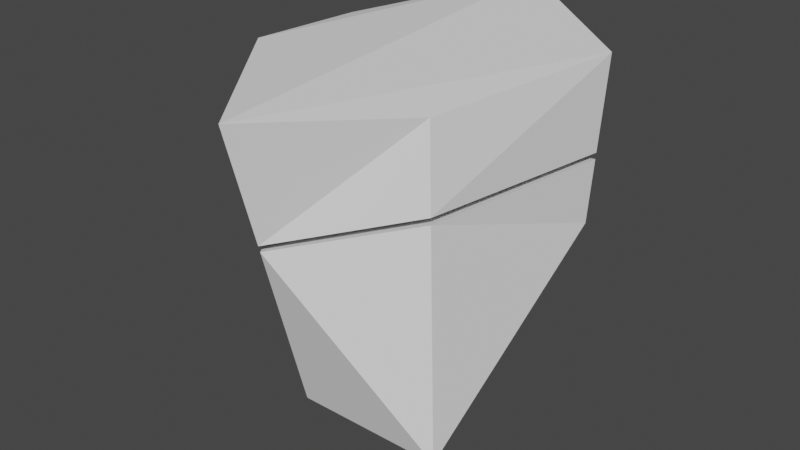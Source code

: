 # Source: Rock1Wasted.blend  (saved by Blender 2.80.75; exported with 4.5.12 LTS)
import bpy
from mathutils import Matrix  # noqa: F401  (used for matrix-valued properties, if any)

bpy.ops.wm.read_factory_settings(use_empty=True)
scene = bpy.context.scene
scene.name = 'Scene'

# ---- collections
col_collection = bpy.data.collections.new('Collection'); scene.collection.children.link(col_collection)

# ---- world
world_world = bpy.data.worlds.new('World'); scene.world = world_world
world_world.use_nodes = True; world_world.node_tree.nodes.clear()
_N = world_world.node_tree.nodes; _L = world_world.node_tree.links
n0 = _N.new('ShaderNodeOutputWorld'); n0.name = 'World Output'; n0.location = (300, 300)
n1 = _N.new('ShaderNodeBackground'); n1.name = 'Background'; n1.location = (10, 300)
n1.inputs[0].default_value = (0.05088, 0.05088, 0.05088, 1.0)
_L.new(n1.outputs[0], n0.inputs[0])
n0.is_active_output = True
world_world.color = (0.05088, 0.05088, 0.05088)
world_world.use_sun_shadow = False
world_world.sun_shadow_jitter_overblur = 0.0

# ---- meshes
me_cube_001 = bpy.data.meshes.new('Cube.001')
me_cube_001.from_pydata([(-0.25, 0.25, -0.3684), (0.25, -0.25, -0.25), (0.25, 0.1299, -0.01119), (0.0, 0.25, -0.25), (0.0, -0.25, -0.25), (-0.001049, 0.2889, 0.006471), (-0.2269, 0.172, -0.05846), (-0.25, -0.01985, -0.05517), (-0.2451, -0.02936, -0.05311), (0.2511, 0.1416, 0.09432), (0.1985, -0.1973, 0.09642), (0.0, -0.3286, 0.04092)], [], [(3, 5, 9, 2), (2, 9, 10, 1), (4, 11, 8), (3, 2, 1, 4), (0, 3, 4, 8, 7), (1, 10, 11, 4), (0, 6, 5, 3), (7, 6, 0), (5, 6, 7, 8, 11, 10, 9)])
_uv = me_cube_001.uv_layers.new(name='UVMap')
_uv.uv.foreach_set('vector', [1.0, 0.0, 1.0, 0.2022, 0.8031, 0.2519, 0.8054, 0.1692, 0.6206, 0.02048, 0.69, 0.01253, 0.6883, 0.2799, 0.4562, 0.3107, 0.04606, 0.1597, 0.2285, 0.06679, 0.1602, 0.1277, 0.6634, 0.4977, 0.7917, 0.6621, 0.8044, 0.8909, 0.6424, 0.8686, 0.5156, 0.4491, 0.6634, 0.4977, 0.6424, 0.8686, 0.4599, 0.8905, 0.4574, 0.8827, 0.4562, 0.3107, 0.6883, 0.2799, 0.6633, 0.4032, 0.4739, 0.3393, 0.0, 0.5478, 0.1962, 0.4542, 0.2622, 0.5463, 0.09159, 0.5449, 0.1595, 0.1349, 0.1962, 0.4542, 0.0, 0.5478, 0.2272, 0.5922, 0.1946, 0.6074, 0.1917, 0.6324, 0.1924, 0.6336, 0.2288, 0.6726, 0.2574, 0.6555, 0.2643, 0.6114])
me_cube_001.use_remesh_preserve_volume = False
me_cube_001.use_remesh_preserve_attributes = False
me_cube_001.use_mirror_vertex_groups = False
me_cube_001.update()
me_cube_003 = bpy.data.meshes.new('Cube.003')
me_cube_003.from_pydata([(-0.2238, -0.1015, 0.2493), (-0.2039, 0.09442, 0.25), (0.1772, -0.1755, 0.2399), (0.2529, 0.1601, 0.2605), (-0.002243, 0.3331, 0.2982), (0.0, -0.3851, 0.25), (0.2512, 0.1428, 0.1046), (-0.001091, 0.2904, 0.0167), (-0.2261, 0.1693, -0.04773), (0.197, -0.1958, 0.1062), (-0.2496, -0.02623, -0.04435), (0.0, -0.3314, 0.05141)], [], [(4, 1, 0, 5), (3, 4, 5, 2), (6, 7, 4, 3), (7, 8, 1, 4), (10, 11, 5, 0), (7, 6, 9, 11, 10, 8), (8, 10, 0, 1), (11, 9, 2, 5), (9, 6, 3, 2)])
_uv = me_cube_003.uv_layers.new(name='UVMap')
_uv.uv.foreach_set('vector', [0.3075, 0.5707, 0.3075, 0.8158, 0.2347, 0.9427, 0.001376, 1.0, 0.1041, 0.5478, 0.3075, 0.5707, 0.001376, 1.0, 0.0, 0.7867, 0.8028, 0.26, 1.0, 0.2103, 1.0, 0.4322, 0.7994, 0.3822, 0.269, 0.5463, 0.203, 0.451, 0.3915, 0.361, 0.4562, 0.5478, 0.1659, 0.1284, 0.235, 0.06344, 0.3596, 0.0, 0.3721, 0.2094, 0.7723, 0.5921, 0.7352, 0.6113, 0.7424, 0.6554, 0.7707, 0.673, 0.8078, 0.6333, 0.8048, 0.6079, 0.203, 0.451, 0.1659, 0.1284, 0.3721, 0.2094, 0.3915, 0.361, 0.6701, 0.4055, 0.6949, 0.279, 0.7844, 0.2672, 0.7994, 0.4491, 0.6949, 0.279, 0.6968, 0.01175, 0.7994, 0.0, 0.7844, 0.2672])
me_cube_003.use_remesh_preserve_volume = False
me_cube_003.use_remesh_preserve_attributes = False
me_cube_003.use_mirror_vertex_groups = False
me_cube_003.update()

# ---- objects
ob_cube = bpy.data.objects.new('Cube', me_cube_001)
ob_cube_001 = bpy.data.objects.new('Cube.001', me_cube_003)

# ---- transforms, parenting, visibility, modifiers, constraints
ob_cube.location = (0.0, 0.0, 0.0)
ob_cube.lineart.crease_threshold = 0.0
ob_cube_001.location = (0.0, 0.0, 0.0)
ob_cube_001.lineart.crease_threshold = 0.0

# ---- collection membership
col_collection.objects.link(ob_cube)
col_collection.objects.link(ob_cube_001)

# ---- scene / render settings (as saved in the file)
scene.frame_start = 1; scene.frame_end = 250; scene.frame_set(1)
scene.render.engine = 'BLENDER_EEVEE_NEXT'
scene.cycles.use_denoising = False
scene.cycles.samples = 128
scene.cycles.sampling_pattern = 'TABULATED_SOBOL'
scene.cycles.use_adaptive_sampling = False
scene.cycles.use_light_tree = False
scene.view_settings.view_transform = 'Filmic'
bpy.context.view_layer.update()

# ---- added for rendering (the .blend has no active camera and no usable light): camera, sun
cam_auto = bpy.data.cameras.new('AutoCamera')
cam_auto.lens = 50.0
cam_auto.sensor_width = 36.0
cam_auto.clip_end = 1000.0
ob_auto_camera = bpy.data.objects.new('AutoCamera', cam_auto)
scene.collection.objects.link(ob_auto_camera)
ob_auto_camera.location = (1.02049, -1.24887, 0.780129)
ob_auto_camera.rotation_euler = (1.09748, -7.21219e-08, 0.694738)
scene.camera = ob_auto_camera
light_auto_sun = bpy.data.lights.new('AutoSun', 'SUN')
light_auto_sun.energy = 3.0
light_auto_sun.angle = 0.0523599
ob_auto_sun = bpy.data.objects.new('AutoSun', light_auto_sun)
scene.collection.objects.link(ob_auto_sun)
ob_auto_sun.rotation_euler = (0.872665, 0.174533, 0.523599)
bpy.context.view_layer.update()
